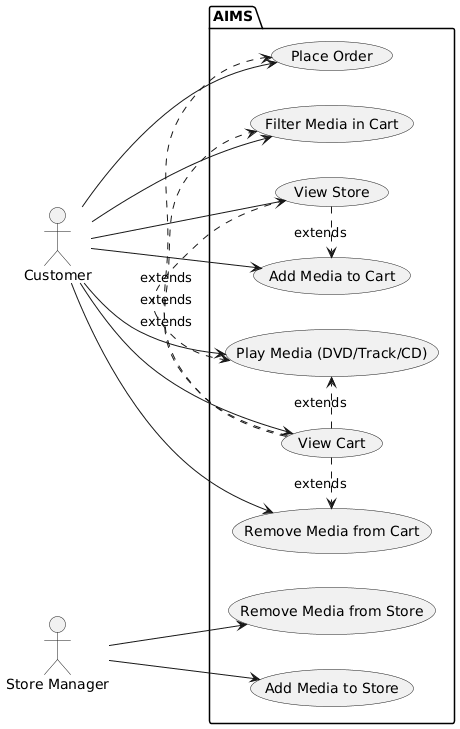

The diagram above was rendered by PlantUML. Its source (embedded in the PNG):
@startuml
left to right direction
actor "Customer" as C
actor "Store Manager" as M

package AIMS {
  usecase "View Store" as UC1
  usecase "View Cart" as UC2
  usecase "Add Media to Cart" as UC3
  usecase "Remove Media from Cart" as UC4
  usecase "Play Media (DVD/Track/CD)" as UC5
  usecase "Place Order" as UC6
  usecase "Filter Media in Cart" as UC7
  usecase "Add Media to Store" as UC8
  usecase "Remove Media from Store" as UC9
}

C --> UC1
C --> UC2
C --> UC3
C --> UC4
C --> UC5
C --> UC6
C --> UC7

M --> UC8
M --> UC9

UC1 .> UC3 : extends
UC1 .> UC5 : extends
UC2 .> UC4 : extends
UC2 .> UC5 : extends
UC2 .> UC6 : extends
UC2 .> UC7 : extends

@enduml